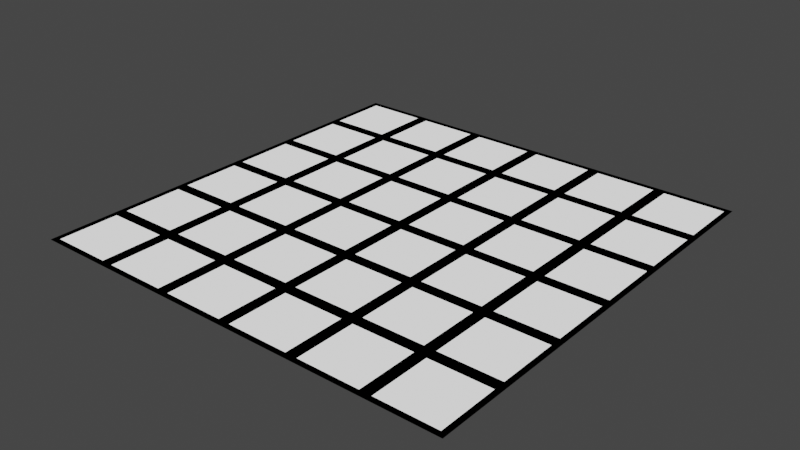 # Source: erindale-randomness-and-tiling.blend  (saved by Blender 3.1.5; exported with 4.5.12 LTS)
import bpy
from mathutils import Matrix  # noqa: F401  (used for matrix-valued properties, if any)

bpy.ops.wm.read_factory_settings(use_empty=True)
scene = bpy.context.scene
scene.name = 'Scene'

# ---- collections
col_collection = bpy.data.collections.new('Collection'); scene.collection.children.link(col_collection)

# ---- materials (node trees are filled in below, after node groups)
mat_material_001 = bpy.data.materials.new('Material.001')
mat_material_001.use_transparent_shadow = False

# ---- material node trees
mat_material_001.use_nodes = True; mat_material_001.node_tree.nodes.clear()
_N = mat_material_001.node_tree.nodes; _L = mat_material_001.node_tree.links
n0 = _N.new('NodeFrame'); n0.name = 'Frame'; n0.location = (370, 730)
n0.label = 'Grout'
n0.width = 940
n1 = _N.new('ShaderNodeTexCoord'); n1.name = 'Texture Coordinate'; n1.location = (-240, 380)
n2 = _N.new('ShaderNodeVectorMath'); n2.name = 'Vector Math'; n2.location = (-40, 380)
n2.operation = 'SCALE'
n2.inputs[3].default_value = 3.0
n3 = _N.new('ShaderNodeVectorMath'); n3.name = 'Vector Math.001'; n3.location = (140, 380)
n3.operation = 'FRACTION'
n3.inputs[3].default_value = 3.0
n4 = _N.new('ShaderNodeOutputMaterial'); n4.name = 'Material Output'; n4.location = (1400, 360)
n5 = _N.new('ShaderNodeEmission'); n5.name = 'Emission Viewer'; n5.location = (1400, 400)
n5.label = 'Viewer'
n5.hide = True
n6 = _N.new('ShaderNodeSeparateXYZ'); n6.name = 'Separate XYZ'; n6.location = (30, -170)
n7 = _N.new('ShaderNodeValToRGB'); n7.name = 'ColorRamp'; n7.location = (230, -30)
while len(n7.color_ramp.elements) > 1: n7.color_ramp.elements.remove(n7.color_ramp.elements[-1])
n7.color_ramp.elements[0].position = 0.0; n7.color_ramp.elements[0].color = (0.0, 0.0, 0.0, 1.0)
_e = n7.color_ramp.elements.new(0.5); _e.color = (0.5, 0.5, 0.5, 1.0)
_e = n7.color_ramp.elements.new(1.0); _e.color = (0.0, 0.0, 0.0, 1.0)
n8 = _N.new('ShaderNodeValToRGB'); n8.name = 'ColorRamp.001'; n8.location = (230, -290)
while len(n8.color_ramp.elements) > 1: n8.color_ramp.elements.remove(n8.color_ramp.elements[-1])
n8.color_ramp.elements[0].position = 0.0; n8.color_ramp.elements[0].color = (0.0, 0.0, 0.0, 1.0)
_e = n8.color_ramp.elements.new(0.5); _e.color = (0.5, 0.5, 0.5, 1.0)
_e = n8.color_ramp.elements.new(1.0); _e.color = (0.0, 0.0, 0.0, 1.0)
n9 = _N.new('ShaderNodeValue'); n9.name = 'Value'; n9.location = (510, -70)
n9.outputs[0].default_value = 0.08
n10 = _N.new('ShaderNodeMath'); n10.name = 'Math'; n10.location = (550, -170)
n10.operation = 'GREATER_THAN'
n11 = _N.new('ShaderNodeMath'); n11.name = 'Math.001'; n11.location = (550, -370)
n11.operation = 'GREATER_THAN'
n12 = _N.new('ShaderNodeMath'); n12.name = 'Math.002'; n12.location = (770, -250)
n12.operation = 'MULTIPLY'
n6.parent = n0
n7.parent = n0
n8.parent = n0
n9.parent = n0
n10.parent = n0
n11.parent = n0
n12.parent = n0
_L.new(n5.outputs[0], n4.inputs[0])
_L.new(n1.outputs[3], n2.inputs[0])
_L.new(n2.outputs[0], n3.inputs[0])
_L.new(n3.outputs[0], n6.inputs[0])
_L.new(n6.outputs[0], n7.inputs[0])
_L.new(n6.outputs[1], n8.inputs[0])
_L.new(n12.outputs[0], n5.inputs[0])
_L.new(n10.outputs[0], n12.inputs[1])
_L.new(n11.outputs[0], n12.inputs[0])
_L.new(n9.outputs[0], n10.inputs[1])
_L.new(n9.outputs[0], n11.inputs[1])
_L.new(n8.outputs[0], n11.inputs[0])
_L.new(n7.outputs[0], n10.inputs[0])
n4.is_active_output = True

# ---- world
world_world = bpy.data.worlds.new('World'); scene.world = world_world
world_world.use_nodes = True; world_world.node_tree.nodes.clear()
_N = world_world.node_tree.nodes; _L = world_world.node_tree.links
n0 = _N.new('ShaderNodeOutputWorld'); n0.name = 'World Output'; n0.location = (300, 300)
n1 = _N.new('ShaderNodeBackground'); n1.name = 'Background'; n1.location = (10, 300)
n1.inputs[0].default_value = (0.05088, 0.05088, 0.05088, 1.0)
_L.new(n1.outputs[0], n0.inputs[0])
n0.is_active_output = True
world_world.color = (0.05088, 0.05088, 0.05088)
world_world.use_sun_shadow = False
world_world.sun_shadow_jitter_overblur = 0.0

# ---- meshes
me_plane = bpy.data.meshes.new('Plane')
me_plane.from_pydata([(-1.0, -1.0, 0.0), (1.0, -1.0, 0.0), (-1.0, 1.0, 0.0), (1.0, 1.0, 0.0)], [], [(0, 1, 3, 2)])
_uv = me_plane.uv_layers.new(name='UVMap')
_uv.uv.foreach_set('vector', [0.0, 0.0, 1.0, 0.0, 1.0, 1.0, 0.0, 1.0])
me_plane.materials.append(mat_material_001)
me_plane.use_remesh_fix_poles = True
me_plane.use_remesh_preserve_attributes = False
me_plane.update()

# ---- objects
ob_plane = bpy.data.objects.new('Plane', me_plane)

# ---- transforms, parenting, visibility, modifiers, constraints
ob_plane.location = (0.0, 0.0, 0.0)
ob_plane.scale = (4.357, 4.357, 4.357)

# ---- collection membership
col_collection.objects.link(ob_plane)

# ---- scene / render settings (as saved in the file)
scene.frame_start = 1; scene.frame_end = 250; scene.frame_set(1)
scene.render.engine = 'BLENDER_EEVEE_NEXT'
scene.cycles.sampling_pattern = 'TABULATED_SOBOL'
scene.cycles.use_light_tree = False
scene.view_settings.view_transform = 'Filmic'
bpy.context.view_layer.update()

# ---- added for rendering (the .blend has no active camera): camera
cam_auto = bpy.data.cameras.new('AutoCamera')
cam_auto.lens = 50.0
cam_auto.sensor_width = 36.0
cam_auto.clip_end = 1000.0
ob_auto_camera = bpy.data.objects.new('AutoCamera', cam_auto)
scene.collection.objects.link(ob_auto_camera)
ob_auto_camera.location = (11.4012, -13.6814, 9.12096)
ob_auto_camera.rotation_euler = (1.09748, -7.21219e-08, 0.694738)
scene.camera = ob_auto_camera
bpy.context.view_layer.update()
